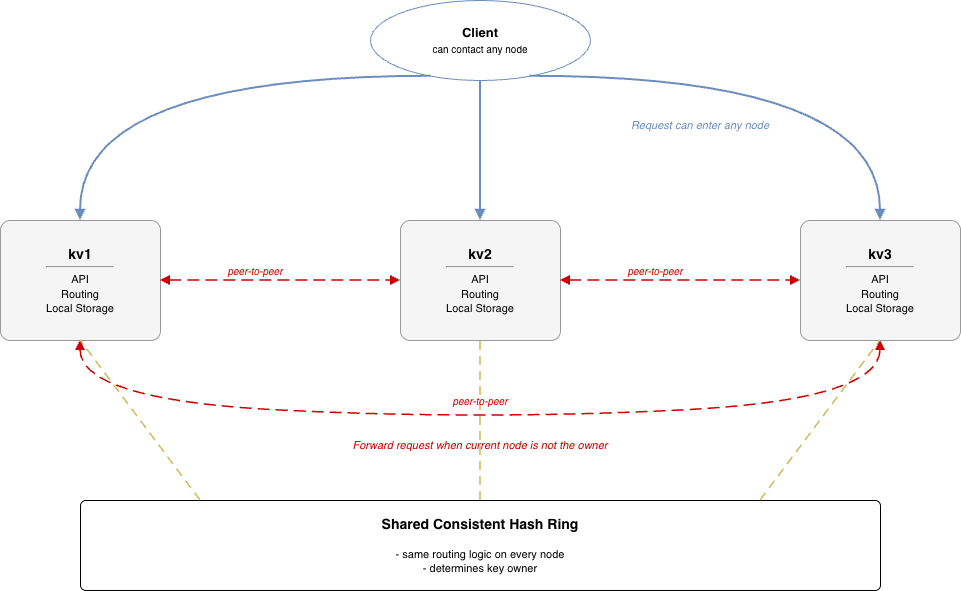

The diagram above was exported from draw.io. Its source (the exported page's mxGraphModel, read from the mxfile embedded in the PNG):
<mxGraphModel dx="1230" dy="768" grid="1" gridSize="10" guides="1" tooltips="1" connect="1" arrows="1" fold="1" page="1" pageScale="1" pageWidth="827" pageHeight="1169" math="0" shadow="0">
  <root>
    <mxCell id="0" />
    <mxCell id="1" parent="0" />
    <mxCell id="fweB0pTKM6K9epaCtSTM-2" parent="1" style="ellipse;whiteSpace=wrap;html=1;fillColor=#FFFFFF;strokeColor=#6c8ebf;fontSize=13;fontFamily=Helvetica;shadow=0;rounded=1;" value="&lt;b&gt;Client&lt;/b&gt;&lt;br&gt;&lt;font style=&quot;font-size:10px;&quot;&gt;can contact any node&lt;/font&gt;" vertex="1">
      <mxGeometry height="80" width="220" x="390" y="80" as="geometry" />
    </mxCell>
    <mxCell id="fweB0pTKM6K9epaCtSTM-3" parent="1" style="rounded=1;whiteSpace=wrap;html=1;fillColor=#f5f5f5;strokeColor=#999999;fontSize=12;fontFamily=Helvetica;shadow=0;verticalAlign=middle;arcSize=8;" value="&lt;b style=&quot;font-size:14px;&quot;&gt;kv1&lt;/b&gt;&lt;br&gt;&lt;hr style=&quot;margin:4px 0;&quot;&gt;&lt;font style=&quot;font-size:11px;&quot;&gt;API&lt;br&gt;Routing&lt;br&gt;Local Storage&lt;/font&gt;" vertex="1">
      <mxGeometry height="120" width="160" x="20" y="300" as="geometry" />
    </mxCell>
    <mxCell id="fweB0pTKM6K9epaCtSTM-4" parent="1" style="rounded=1;whiteSpace=wrap;html=1;fillColor=#f5f5f5;strokeColor=#999999;fontSize=12;fontFamily=Helvetica;shadow=0;verticalAlign=middle;arcSize=8;" value="&lt;b style=&quot;font-size:14px;&quot;&gt;kv2&lt;/b&gt;&lt;br&gt;&lt;hr style=&quot;margin:4px 0;&quot;&gt;&lt;font style=&quot;font-size:11px;&quot;&gt;API&lt;br&gt;Routing&lt;br&gt;Local Storage&lt;/font&gt;" vertex="1">
      <mxGeometry height="120" width="160" x="420" y="300" as="geometry" />
    </mxCell>
    <mxCell id="fweB0pTKM6K9epaCtSTM-5" parent="1" style="rounded=1;whiteSpace=wrap;html=1;fillColor=#f5f5f5;strokeColor=#999999;fontSize=12;fontFamily=Helvetica;shadow=0;verticalAlign=middle;arcSize=8;" value="&lt;b style=&quot;font-size:14px;&quot;&gt;kv3&lt;/b&gt;&lt;br&gt;&lt;hr style=&quot;margin:4px 0;&quot;&gt;&lt;font style=&quot;font-size:11px;&quot;&gt;API&lt;br&gt;Routing&lt;br&gt;Local Storage&lt;/font&gt;" vertex="1">
      <mxGeometry height="120" width="160" x="820" y="300" as="geometry" />
    </mxCell>
    <mxCell id="fweB0pTKM6K9epaCtSTM-6" edge="1" parent="1" source="fweB0pTKM6K9epaCtSTM-2" style="edgeStyle=orthogonalEdgeStyle;rounded=1;orthogonalLoop=1;jettySize=auto;html=1;strokeColor=#6c8ebf;strokeWidth=2;endArrow=block;endFill=1;exitX=0.25;exitY=1;exitDx=0;exitDy=0;entryX=0.5;entryY=0;entryDx=0;entryDy=0;curved=1;" target="fweB0pTKM6K9epaCtSTM-3">
      <mxGeometry relative="1" as="geometry" />
    </mxCell>
    <mxCell id="fweB0pTKM6K9epaCtSTM-7" edge="1" parent="1" source="fweB0pTKM6K9epaCtSTM-2" style="edgeStyle=orthogonalEdgeStyle;rounded=1;orthogonalLoop=1;jettySize=auto;html=1;strokeColor=#6c8ebf;strokeWidth=2;endArrow=block;endFill=1;exitX=0.5;exitY=1;exitDx=0;exitDy=0;entryX=0.5;entryY=0;entryDx=0;entryDy=0;" target="fweB0pTKM6K9epaCtSTM-4">
      <mxGeometry relative="1" as="geometry" />
    </mxCell>
    <mxCell id="fweB0pTKM6K9epaCtSTM-8" edge="1" parent="1" source="fweB0pTKM6K9epaCtSTM-2" style="edgeStyle=orthogonalEdgeStyle;rounded=1;orthogonalLoop=1;jettySize=auto;html=1;strokeColor=#6c8ebf;strokeWidth=2;endArrow=block;endFill=1;exitX=0.75;exitY=1;exitDx=0;exitDy=0;entryX=0.5;entryY=0;entryDx=0;entryDy=0;curved=1;" target="fweB0pTKM6K9epaCtSTM-5">
      <mxGeometry relative="1" as="geometry" />
    </mxCell>
    <mxCell id="fweB0pTKM6K9epaCtSTM-9" parent="1" style="text;html=1;fontSize=11;fontStyle=2;align=center;verticalAlign=middle;whiteSpace=wrap;fontFamily=Helvetica;fontColor=#6c8ebf;fillColor=none;strokeColor=none;" value="Request can enter any node" vertex="1">
      <mxGeometry height="30" width="180" x="630" y="190" as="geometry" />
    </mxCell>
    <mxCell id="fweB0pTKM6K9epaCtSTM-10" edge="1" parent="1" source="fweB0pTKM6K9epaCtSTM-3" style="edgeStyle=straightEdgeStyle;rounded=0;orthogonalLoop=1;jettySize=auto;html=1;strokeColor=#CC0000;strokeWidth=1.5;dashed=1;dashPattern=8 4;startArrow=block;startFill=1;endArrow=block;endFill=1;entryX=0;entryY=0.5;entryDx=0;entryDy=0;exitX=1;exitY=0.5;exitDx=0;exitDy=0;" target="fweB0pTKM6K9epaCtSTM-4">
      <mxGeometry relative="1" as="geometry" />
    </mxCell>
    <mxCell id="fweB0pTKM6K9epaCtSTM-11" edge="1" parent="1" source="fweB0pTKM6K9epaCtSTM-4" style="edgeStyle=straightEdgeStyle;rounded=0;orthogonalLoop=1;jettySize=auto;html=1;strokeColor=#CC0000;strokeWidth=1.5;dashed=1;dashPattern=8 4;startArrow=block;startFill=1;endArrow=block;endFill=1;entryX=0;entryY=0.5;entryDx=0;entryDy=0;exitX=1;exitY=0.5;exitDx=0;exitDy=0;" target="fweB0pTKM6K9epaCtSTM-5">
      <mxGeometry relative="1" as="geometry" />
    </mxCell>
    <mxCell id="fweB0pTKM6K9epaCtSTM-12" edge="1" parent="1" source="fweB0pTKM6K9epaCtSTM-3" style="rounded=1;orthogonalLoop=1;jettySize=auto;html=1;strokeColor=#CC0000;strokeWidth=1.5;dashed=1;dashPattern=8 4;startArrow=block;startFill=1;endArrow=block;endFill=1;exitX=0.5;exitY=1;exitDx=0;exitDy=0;entryX=0.5;entryY=1;entryDx=0;entryDy=0;curved=1;" target="fweB0pTKM6K9epaCtSTM-5">
      <mxGeometry relative="1" as="geometry">
        <Array as="points">
          <mxPoint x="100" y="480" />
          <mxPoint x="500" y="500" />
          <mxPoint x="900" y="480" />
        </Array>
      </mxGeometry>
    </mxCell>
    <mxCell id="fweB0pTKM6K9epaCtSTM-13" parent="1" style="text;html=1;fontSize=11;fontStyle=2;align=center;verticalAlign=middle;whiteSpace=wrap;fontFamily=Helvetica;fontColor=#CC0000;fillColor=none;strokeColor=none;" value="Forward request when current node is not the owner" vertex="1">
      <mxGeometry height="30" width="500" x="250" y="510" as="geometry" />
    </mxCell>
    <mxCell id="fweB0pTKM6K9epaCtSTM-14" parent="1" style="rounded=1;whiteSpace=wrap;html=1;fillColor=#FFFFFF;strokeColor=#000000;fontSize=12;fontFamily=Helvetica;shadow=0;verticalAlign=middle;arcSize=6;" value="&lt;b style=&quot;font-size:14px;&quot;&gt;Shared Consistent Hash Ring&lt;/b&gt;&lt;br&gt;&lt;br&gt;&lt;font style=&quot;font-size:11px;&quot;&gt;- same routing logic on every node&lt;br&gt;- determines key owner&lt;/font&gt;" vertex="1">
      <mxGeometry height="90" width="800" x="100" y="580" as="geometry" />
    </mxCell>
    <mxCell id="fweB0pTKM6K9epaCtSTM-15" edge="1" parent="1" source="fweB0pTKM6K9epaCtSTM-14" style="rounded=0;orthogonalLoop=1;jettySize=auto;html=1;strokeColor=#d6b656;strokeWidth=1.5;dashed=1;dashPattern=6 4;endArrow=none;endFill=0;exitX=0.15;exitY=0;exitDx=0;exitDy=0;entryX=0.5;entryY=1;entryDx=0;entryDy=0;" target="fweB0pTKM6K9epaCtSTM-3">
      <mxGeometry relative="1" as="geometry" />
    </mxCell>
    <mxCell id="fweB0pTKM6K9epaCtSTM-16" edge="1" parent="1" source="fweB0pTKM6K9epaCtSTM-14" style="rounded=0;orthogonalLoop=1;jettySize=auto;html=1;strokeColor=#d6b656;strokeWidth=1.5;dashed=1;dashPattern=6 4;endArrow=none;endFill=0;exitX=0.5;exitY=0;exitDx=0;exitDy=0;entryX=0.5;entryY=1;entryDx=0;entryDy=0;" target="fweB0pTKM6K9epaCtSTM-4">
      <mxGeometry relative="1" as="geometry" />
    </mxCell>
    <mxCell id="fweB0pTKM6K9epaCtSTM-17" edge="1" parent="1" source="fweB0pTKM6K9epaCtSTM-14" style="rounded=0;orthogonalLoop=1;jettySize=auto;html=1;strokeColor=#d6b656;strokeWidth=1.5;dashed=1;dashPattern=6 4;endArrow=none;endFill=0;exitX=0.85;exitY=0;exitDx=0;exitDy=0;entryX=0.5;entryY=1;entryDx=0;entryDy=0;" target="fweB0pTKM6K9epaCtSTM-5">
      <mxGeometry relative="1" as="geometry" />
    </mxCell>
    <mxCell id="fweB0pTKM6K9epaCtSTM-18" parent="1" style="text;html=1;fontSize=10;fontStyle=2;align=center;verticalAlign=middle;whiteSpace=wrap;fontFamily=Helvetica;fontColor=#CC0000;fillColor=none;strokeColor=none;" value="peer-to-peer" vertex="1">
      <mxGeometry height="20" width="90" x="230" y="340" as="geometry" />
    </mxCell>
    <mxCell id="fweB0pTKM6K9epaCtSTM-19" parent="1" style="text;html=1;fontSize=10;fontStyle=2;align=center;verticalAlign=middle;whiteSpace=wrap;fontFamily=Helvetica;fontColor=#CC0000;fillColor=none;strokeColor=none;" value="peer-to-peer" vertex="1">
      <mxGeometry height="20" width="90" x="630" y="340" as="geometry" />
    </mxCell>
    <mxCell id="fweB0pTKM6K9epaCtSTM-20" parent="1" style="text;html=1;fontSize=10;fontStyle=2;align=center;verticalAlign=middle;whiteSpace=wrap;fontFamily=Helvetica;fontColor=#CC0000;fillColor=none;strokeColor=none;" value="peer-to-peer" vertex="1">
      <mxGeometry height="20" width="90" x="455" y="470" as="geometry" />
    </mxCell>
  </root>
</mxGraphModel>